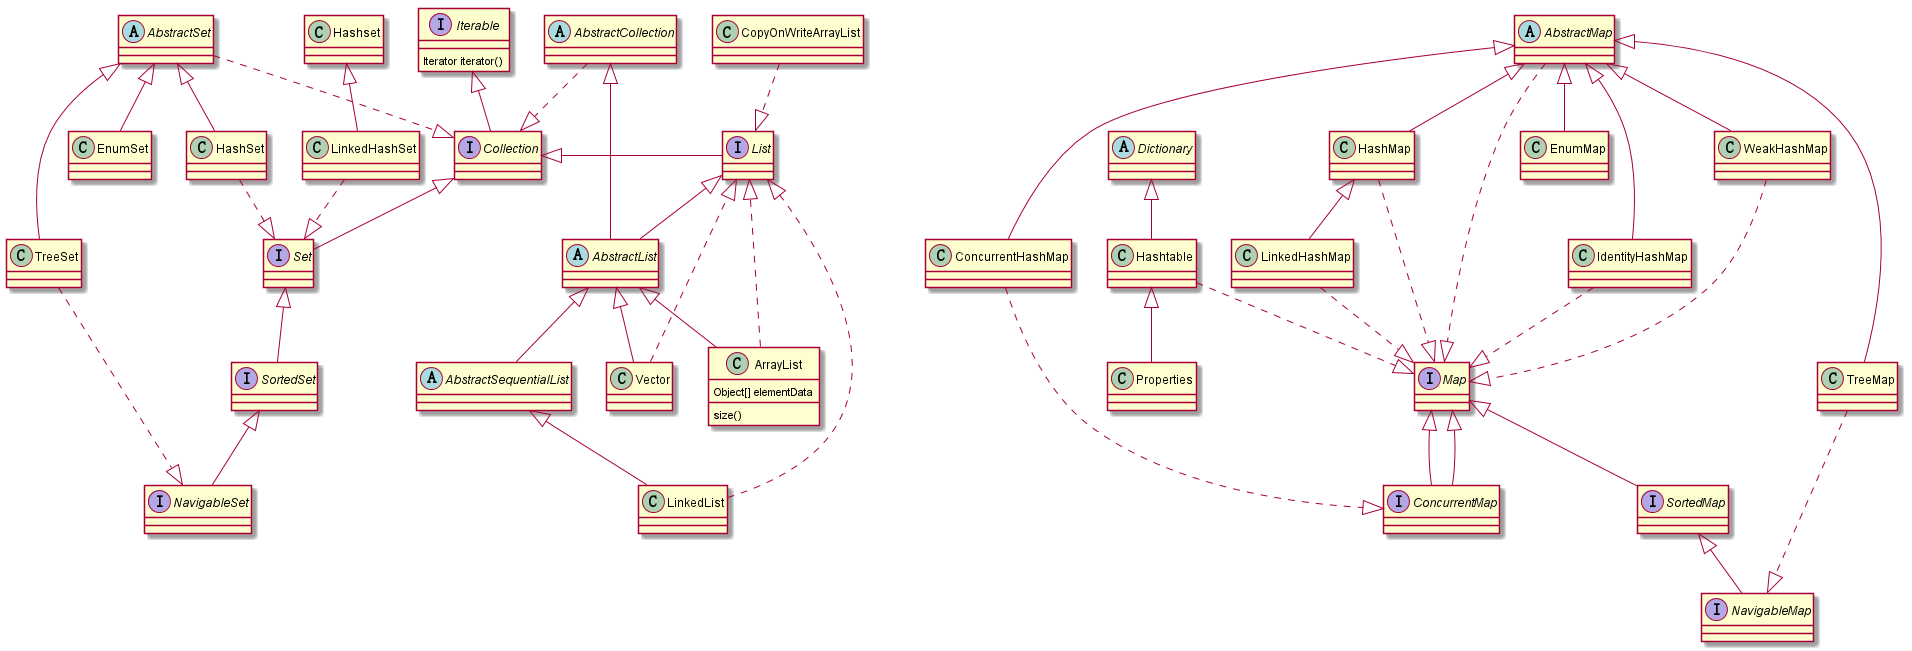

The diagram above was rendered by PlantUML. Its source (embedded in the PNG):
@startuml

abstract class AbstractList
abstract AbstractCollection
abstract AbstractSet
interface List
interface Collection
interface Set
class EnumSet
class HashSet
interface Map
class HashMap
class EnumMap
abstract class AbstractMap
class Hashtable
abstract class Dictionary
class IdentityHashMap
class ConcurrentHashMap
interface ConcurrentMap
class TreeMap
interface NavigableMap
interface SortedMap
class WeakHashMap
class LinkedHashMap
class LinkedHashSet
class LinkedList
abstract class AbstractSequentialList
class CopyOnWriteArrayList
class Properties
class TreeSet
interface SortedSet
interface NavigableSet
class Vector
Dictionary <|-- Hashtable
Hashtable ..|> Map
AbstractMap<|--ConcurrentHashMap
AbstractMap <|-- IdentityHashMap
IdentityHashMap ..|> Map
Map <|-- ConcurrentMap
ConcurrentHashMap ..|> ConcurrentMap
Map <|-- ConcurrentMap
AbstractMap <|-- TreeMap
TreeMap ..|> NavigableMap
SortedMap <|-- NavigableMap
Map <|-- SortedMap
AbstractMap <|-- WeakHashMap
WeakHashMap ..|> Map
HashMap <|-- LinkedHashMap
LinkedHashMap ..|> Map
Hashset <|-- LinkedHashSet
LinkedHashSet ..|> Set
AbstractList <|-- AbstractSequentialList
AbstractSequentialList <|-- LinkedList
LinkedList ..|> List
Hashtable <|-- Properties
AbstractSet <|-- TreeSet
TreeSet ..|> NavigableSet
SortedSet <|-- NavigableSet
Set <|-- SortedSet
AbstractList <|-- Vector
Vector ..|> List

AbstractMap ..|> Map
AbstractMap <|-- HashMap
AbstractMap <|-- EnumMap
HashMap ..|> Map


Iterable <|-- Collection
List <|-- AbstractList
AbstractCollection ..|> Collection
AbstractSet ..|> Collection

Collection <|- List
Collection <|-- Set
AbstractCollection <|- AbstractList
AbstractList <|-- ArrayList
ArrayList ..|> List
CopyOnWriteArrayList ..|> List

AbstractSet <|-- EnumSet
AbstractSet <|-- HashSet
HashSet ..|> Set


interface Iterable {
Iterator iterator()
}

class ArrayList {
Object[] elementData
size()
}

@enduml